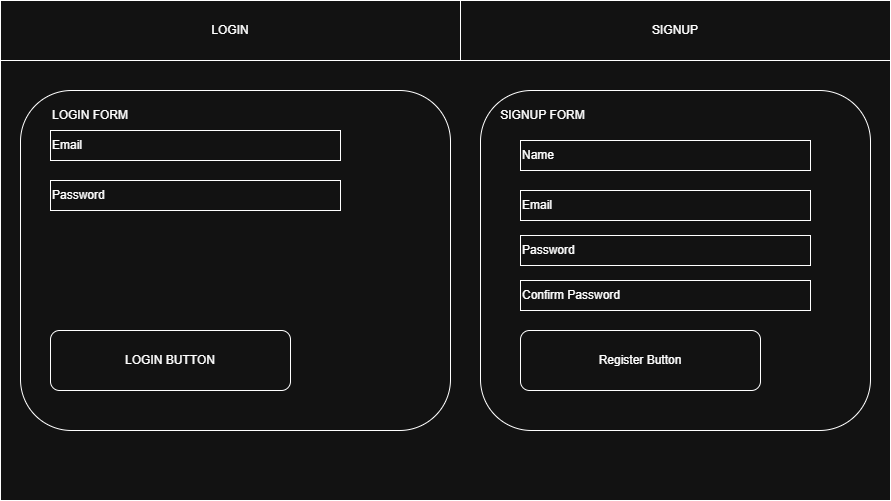

The diagram above was exported from draw.io. Its source (the exported page's mxGraphModel, read from the mxfile embedded in the PNG):
<mxGraphModel dx="1878" dy="610" grid="1" gridSize="10" guides="1" tooltips="1" connect="1" arrows="1" fold="1" page="1" pageScale="1" pageWidth="850" pageHeight="1100" math="0" shadow="0">
  <root>
    <mxCell id="0" />
    <mxCell id="1" parent="0" />
    <mxCell id="wEoBTm-5N5QvxIFC8EiA-1" parent="1" style="rounded=0;whiteSpace=wrap;html=1;" value="" vertex="1">
      <mxGeometry height="500" width="890" x="-150" y="70" as="geometry" />
    </mxCell>
    <mxCell id="wEoBTm-5N5QvxIFC8EiA-2" parent="1" style="rounded=0;whiteSpace=wrap;html=1;" value="LOGIN" vertex="1">
      <mxGeometry height="60" width="460" x="-150" y="70" as="geometry" />
    </mxCell>
    <mxCell id="wEoBTm-5N5QvxIFC8EiA-3" parent="1" style="rounded=0;whiteSpace=wrap;html=1;" value="SIGNUP" vertex="1">
      <mxGeometry height="60" width="430" x="310" y="70" as="geometry" />
    </mxCell>
    <mxCell id="wEoBTm-5N5QvxIFC8EiA-5" parent="1" style="rounded=1;whiteSpace=wrap;html=1;" value="" vertex="1">
      <mxGeometry height="340" width="430" x="-130" y="160" as="geometry" />
    </mxCell>
    <mxCell id="wEoBTm-5N5QvxIFC8EiA-6" parent="1" style="rounded=1;whiteSpace=wrap;html=1;" value="" vertex="1">
      <mxGeometry height="340" width="390" x="330" y="160" as="geometry" />
    </mxCell>
    <mxCell id="wEoBTm-5N5QvxIFC8EiA-9" parent="1" style="text;html=1;whiteSpace=wrap;strokeColor=none;fillColor=none;align=center;verticalAlign=middle;rounded=0;" value="LOGIN FORM" vertex="1">
      <mxGeometry height="50" width="100" x="-110" y="160" as="geometry" />
    </mxCell>
    <mxCell id="wEoBTm-5N5QvxIFC8EiA-10" parent="1" style="rounded=0;whiteSpace=wrap;html=1;align=left;" value="Email" vertex="1">
      <mxGeometry height="30" width="290" x="-100" y="200" as="geometry" />
    </mxCell>
    <mxCell id="wEoBTm-5N5QvxIFC8EiA-11" parent="1" style="rounded=0;whiteSpace=wrap;html=1;align=left;" value="Password" vertex="1">
      <mxGeometry height="30" width="290" x="-100" y="250" as="geometry" />
    </mxCell>
    <mxCell id="wEoBTm-5N5QvxIFC8EiA-12" parent="1" style="rounded=1;whiteSpace=wrap;html=1;" value="LOGIN BUTTON" vertex="1">
      <mxGeometry height="60" width="240" x="-100" y="400" as="geometry" />
    </mxCell>
    <mxCell id="wEoBTm-5N5QvxIFC8EiA-13" parent="1" style="text;html=1;whiteSpace=wrap;strokeColor=none;fillColor=none;align=center;verticalAlign=middle;rounded=0;" value="SIGNUP FORM" vertex="1">
      <mxGeometry height="40" width="125" x="330" y="165" as="geometry" />
    </mxCell>
    <mxCell id="wEoBTm-5N5QvxIFC8EiA-14" parent="1" style="rounded=0;whiteSpace=wrap;html=1;align=left;" value="Name" vertex="1">
      <mxGeometry height="30" width="290" x="370" y="210" as="geometry" />
    </mxCell>
    <mxCell id="wEoBTm-5N5QvxIFC8EiA-15" parent="1" style="rounded=0;whiteSpace=wrap;html=1;align=left;" value="Email" vertex="1">
      <mxGeometry height="30" width="290" x="370" y="260" as="geometry" />
    </mxCell>
    <mxCell id="wEoBTm-5N5QvxIFC8EiA-16" parent="1" style="rounded=0;whiteSpace=wrap;html=1;align=left;" value="Confirm Password" vertex="1">
      <mxGeometry height="30" width="290" x="370" y="350" as="geometry" />
    </mxCell>
    <mxCell id="wEoBTm-5N5QvxIFC8EiA-17" parent="1" style="rounded=0;whiteSpace=wrap;html=1;align=left;" value="Password" vertex="1">
      <mxGeometry height="30" width="290" x="370" y="305" as="geometry" />
    </mxCell>
    <mxCell id="wEoBTm-5N5QvxIFC8EiA-18" parent="1" style="rounded=1;whiteSpace=wrap;html=1;" value="Register Button" vertex="1">
      <mxGeometry height="60" width="240" x="370" y="400" as="geometry" />
    </mxCell>
  </root>
</mxGraphModel>